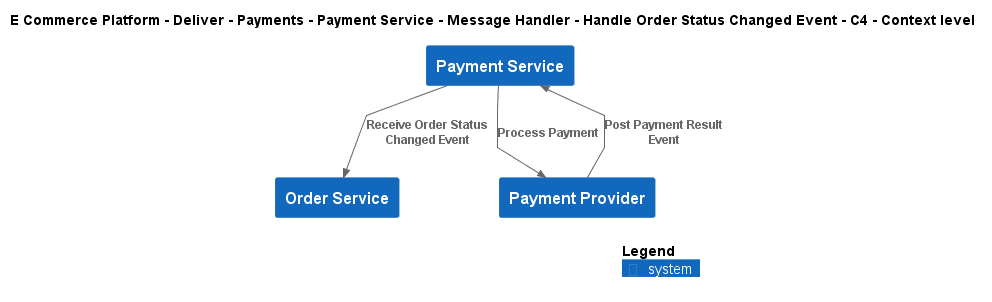

The diagram above was rendered by PlantUML. Its source (embedded in the PNG):
@startuml
!include ..\..\..\..\..\..\..\..\..\.c4s\C4_Context.puml

AddElementTag("c4interflow:lifecycle:new", $bgColor=green, $fontColor=#ffffff, $borderColor=green, $shadowing="False")
AddElementTag("c4interflow:lifecycle:changed", $bgColor=orange, $fontColor=#ffffff, $borderColor=orange, $shadowing="False")
AddElementTag("c4interflow:lifecycle:removed", $bgColor=red, $fontColor=#ffffff, $borderColor=red, $shadowing="False")

AddRelTag("c4interflow:lifecycle:new", $textColor=green, $lineColor=green)
AddRelTag("c4interflow:lifecycle:changed", $textColor=orange, $lineColor=orange)
AddRelTag("c4interflow:lifecycle:removed", $textColor=red, $lineColor=red)

SHOW_PERSON_PORTRAIT()
LAYOUT_TOP_DOWN()

skinparam linetype polyline

title E Commerce Platform - Deliver - Payments - Payment Service - Message Handler - Handle Order Status Changed Event - C4 - Context level

System(ECommercePlatform.Deliver.Payments.SoftwareSystems.PaymentService, "Payment Service", "")
System(ECommercePlatform.GenerateDemand.OrderManagement.SoftwareSystems.OrderService, "Order Service", "")
System(ECommercePlatform.Deliver.Payments.SoftwareSystems.PaymentProvider, "Payment Provider", "")

Rel(ECommercePlatform.Deliver.Payments.SoftwareSystems.PaymentService, ECommercePlatform.GenerateDemand.OrderManagement.SoftwareSystems.OrderService, "Receive Order Status Changed Event")
Rel(ECommercePlatform.Deliver.Payments.SoftwareSystems.PaymentService, ECommercePlatform.Deliver.Payments.SoftwareSystems.PaymentProvider, "Process Payment")
Rel(ECommercePlatform.Deliver.Payments.SoftwareSystems.PaymentProvider, ECommercePlatform.Deliver.Payments.SoftwareSystems.PaymentService, "Post Payment Result Event")


SHOW_LEGEND()
@enduml